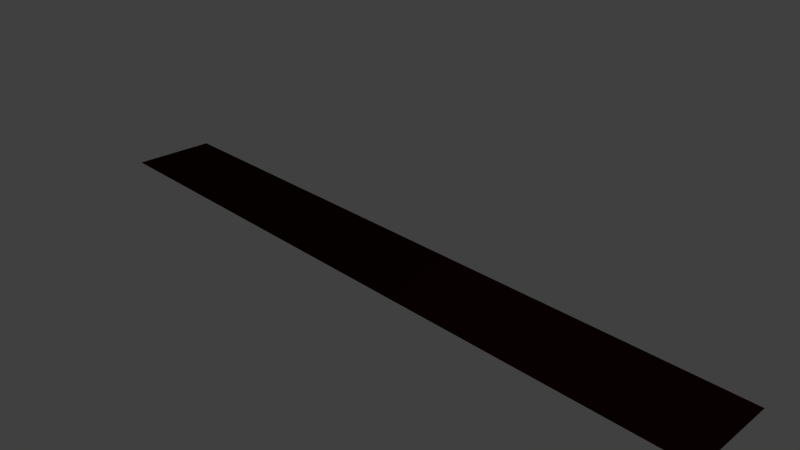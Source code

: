 # Source: PlatformDark.blend  (saved by Blender 2.62.0; exported with 4.5.12 LTS)
import bpy
from mathutils import Matrix  # noqa: F401  (used for matrix-valued properties, if any)

bpy.ops.wm.read_factory_settings(use_empty=True)
scene = bpy.context.scene
scene.name = 'Scene'

# ---- collections
col_collection_1 = bpy.data.collections.new('Collection 1'); scene.collection.children.link(col_collection_1)

# ---- materials (node trees are filled in below, after node groups)
mat_platformmatdark = bpy.data.materials.new('PlatformMatDark')
mat_platformmatdark.alpha_threshold = 0.0
mat_platformmatdark.use_transparent_shadow = False
mat_platformmatdark.diffuse_color = (0.02038, 0.003421, 0.002123, 1.0)
mat_platformmatdark.roughness = 0.5
mat_platformmatdark.line_color = (0.0, 0.0, 0.0, 1.0)

# ---- material node trees

# ---- world
world_world = bpy.data.worlds.new('World'); scene.world = world_world
world_world.color = (0.05088, 0.05088, 0.05088)
world_world.use_sun_shadow = False
world_world.sun_shadow_jitter_overblur = 0.0
world_world.cycles.sampling_method = 'MANUAL'
world_world.cycles.sample_map_resolution = 256

# ---- cameras
cam_camera = bpy.data.cameras.new('Camera')
cam_camera.clip_end = 100.0
cam_camera.lens = 35.0
cam_camera.sensor_width = 32.0
cam_camera.sensor_height = 18.0
cam_camera.ortho_scale = 7.314
cam_camera.dof.focus_distance = 0.0
cam_camera.dof.aperture_fstop = 128.0

# ---- lights
light_lamp = bpy.data.lights.new('Lamp', 'POINT')
light_lamp.transmission_factor = 0.0
light_lamp.cutoff_distance = 30.0
light_lamp.energy = 100.0
light_lamp.shadow_buffer_clip_start = 1.001
light_lamp.shadow_soft_size = 1.0
light_lamp.shadow_maximum_resolution = 0.006
light_lamp.use_absolute_resolution = True
light_lamp.cycles.use_multiple_importance_sampling = False

# ---- meshes
me_plane = bpy.data.meshes.new('Plane')
me_plane.from_pydata([(4.946, 0.6079, 1.383e-08), (4.946, -0.6079, -1.383e-08), (-4.946, -0.6079, -7.344e-08), (-4.946, 0.6079, 1.383e-08)], [], [(0, 1, 2, 3)])
me_plane.materials.append(mat_platformmatdark)
me_plane.use_remesh_preserve_volume = False
me_plane.use_remesh_preserve_attributes = False
me_plane.use_mirror_vertex_groups = False
me_plane.update()

# ---- objects
ob_platformobj = bpy.data.objects.new('PlatformObj', me_plane)
ob_lamp = bpy.data.objects.new('Lamp', light_lamp)
ob_camera = bpy.data.objects.new('Camera', cam_camera)

# ---- transforms, parenting, visibility, modifiers, constraints
ob_platformobj.location = (0.0, 0.0, 0.0)
ob_platformobj.rotation_euler = (-2.687e-07, 3.142, -1.175e-14)
ob_platformobj.lineart.crease_threshold = 0.0
ob_lamp.location = (4.076, 1.005, 5.904)
ob_lamp.rotation_euler = (0.6503, 0.05522, 1.866)
ob_lamp.lock_rotations_4d = False
ob_lamp.empty_display_type = 'ARROWS'
ob_lamp.color = (0.0, 0.0, 0.0, 0.0)
ob_lamp.lineart.crease_threshold = 0.0
ob_camera.location = (7.481, -6.508, 5.344)
ob_camera.rotation_euler = (1.109, 0.01082, 0.8149)
ob_camera.lock_rotations_4d = False
ob_camera.empty_display_type = 'ARROWS'
ob_camera.color = (0.0, 0.0, 0.0, 0.0)
ob_camera.display_type = 'WIRE'
ob_camera.lineart.crease_threshold = 0.0

# ---- collection membership
col_collection_1.objects.link(ob_platformobj)
col_collection_1.objects.link(ob_lamp)
col_collection_1.objects.link(ob_camera)

# ---- scene / render settings (as saved in the file)
scene.camera = ob_camera
scene.frame_start = 1; scene.frame_end = 250; scene.frame_set(1)
scene.render.engine = 'BLENDER_EEVEE_NEXT'
scene.render.image_settings.color_mode = 'RGB'
scene.render.image_settings.compression = 90
scene.render.resolution_percentage = 50
scene.render.dither_intensity = 0.0
scene.render.bake_margin = 2
scene.render.bake_bias = 0.0
scene.cycles.use_denoising = False
scene.cycles.samples = 10
scene.cycles.sampling_pattern = 'TABULATED_SOBOL'
scene.cycles.light_sampling_threshold = 0.0
scene.cycles.use_adaptive_sampling = False
scene.cycles.use_light_tree = False
scene.cycles.blur_glossy = 0.0
scene.cycles.volume_bounces = 1
scene.cycles.pixel_filter_type = 'GAUSSIAN'
scene.cycles.sample_clamp_indirect = 0.0
scene.view_settings.view_transform = 'Standard'
bpy.context.view_layer.update()
